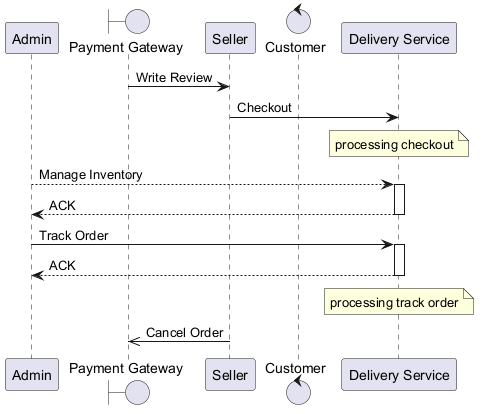

The diagram above was rendered by PlantUML. Its source (embedded in the PNG):
@startuml
skinparam backgroundColor #FFFFFF
skinparam classBackgroundColor #F3E5F5
skinparam classBorderColor #6A1B9A
participant "Admin" as A
boundary "Payment Gateway" as PG
participant "Seller" as S
control "Customer" as C
participant "Delivery Service" as DS
PG -> S : Write Review
S -> DS : Checkout
note over DS : processing checkout
A --> DS : Manage Inventory
activate DS
DS --> A : ACK
deactivate DS
A -> DS : Track Order
activate DS
DS --> A : ACK
deactivate DS
note over DS : processing track order
S ->> PG : Cancel Order
@enduml